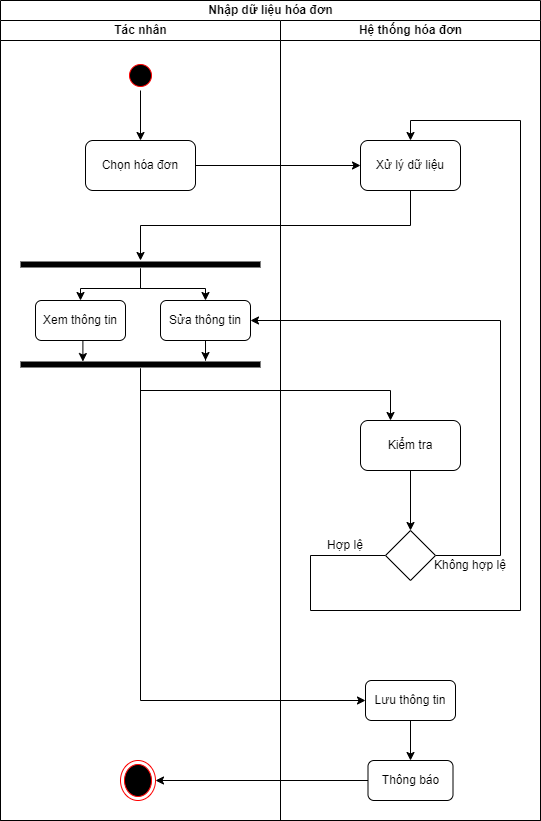

The diagram above was exported from draw.io. Its source (the exported page's mxGraphModel, read from the mxfile embedded in the PNG):
<mxGraphModel dx="1050" dy="541" grid="1" gridSize="10" guides="1" tooltips="1" connect="1" arrows="1" fold="1" page="1" pageScale="1" pageWidth="850" pageHeight="1100" math="0" shadow="0">
  <root>
    <mxCell id="0" />
    <mxCell id="1" parent="0" />
    <mxCell id="bv9UnIhRGx0V8thzWBog-1" value="Nhập dữ liệu hóa đơn" style="swimlane;childLayout=stackLayout;resizeParent=1;resizeParentMax=0;startSize=20;html=1;" parent="1" vertex="1">
      <mxGeometry x="130" y="360" width="540" height="820" as="geometry">
        <mxRectangle x="240.00000000000045" y="440" width="70" height="30" as="alternateBounds" />
      </mxGeometry>
    </mxCell>
    <mxCell id="bv9UnIhRGx0V8thzWBog-2" value="Tác nhân" style="swimlane;startSize=20;html=1;" parent="bv9UnIhRGx0V8thzWBog-1" vertex="1">
      <mxGeometry y="20" width="280" height="800" as="geometry" />
    </mxCell>
    <mxCell id="Na7qqBBE71wNZ6P1JfYk-1" value="" style="edgeStyle=orthogonalEdgeStyle;rounded=0;orthogonalLoop=1;jettySize=auto;html=1;" edge="1" parent="bv9UnIhRGx0V8thzWBog-2" source="bv9UnIhRGx0V8thzWBog-8" target="bv9UnIhRGx0V8thzWBog-15">
      <mxGeometry relative="1" as="geometry" />
    </mxCell>
    <mxCell id="bv9UnIhRGx0V8thzWBog-8" value="" style="ellipse;html=1;shape=startState;fillColor=#000000;strokeColor=#ff0000;" parent="bv9UnIhRGx0V8thzWBog-2" vertex="1">
      <mxGeometry x="125" y="40" width="30" height="30" as="geometry" />
    </mxCell>
    <mxCell id="bv9UnIhRGx0V8thzWBog-15" value="Chọn hóa đơn" style="rounded=1;whiteSpace=wrap;html=1;" parent="bv9UnIhRGx0V8thzWBog-2" vertex="1">
      <mxGeometry x="85" y="120" width="110" height="50" as="geometry" />
    </mxCell>
    <mxCell id="bv9UnIhRGx0V8thzWBog-40" style="edgeStyle=orthogonalEdgeStyle;rounded=0;orthogonalLoop=1;jettySize=auto;html=1;entryX=0.26;entryY=0.131;entryDx=0;entryDy=0;entryPerimeter=0;" parent="bv9UnIhRGx0V8thzWBog-2" source="bv9UnIhRGx0V8thzWBog-17" target="bv9UnIhRGx0V8thzWBog-29" edge="1">
      <mxGeometry relative="1" as="geometry">
        <Array as="points">
          <mxPoint x="82" y="340" />
        </Array>
      </mxGeometry>
    </mxCell>
    <mxCell id="bv9UnIhRGx0V8thzWBog-17" value="Xem thông tin" style="rounded=1;whiteSpace=wrap;html=1;" parent="bv9UnIhRGx0V8thzWBog-2" vertex="1">
      <mxGeometry x="35" y="280" width="90" height="40" as="geometry" />
    </mxCell>
    <mxCell id="bv9UnIhRGx0V8thzWBog-34" style="edgeStyle=orthogonalEdgeStyle;rounded=0;orthogonalLoop=1;jettySize=auto;html=1;entryX=0.771;entryY=0;entryDx=0;entryDy=0;entryPerimeter=0;" parent="bv9UnIhRGx0V8thzWBog-2" source="bv9UnIhRGx0V8thzWBog-26" target="bv9UnIhRGx0V8thzWBog-29" edge="1">
      <mxGeometry relative="1" as="geometry" />
    </mxCell>
    <mxCell id="bv9UnIhRGx0V8thzWBog-26" value="Sửa thông tin" style="rounded=1;whiteSpace=wrap;html=1;" parent="bv9UnIhRGx0V8thzWBog-2" vertex="1">
      <mxGeometry x="160" y="280" width="90" height="40" as="geometry" />
    </mxCell>
    <mxCell id="bv9UnIhRGx0V8thzWBog-31" style="edgeStyle=orthogonalEdgeStyle;rounded=0;orthogonalLoop=1;jettySize=auto;html=1;entryX=0.5;entryY=0;entryDx=0;entryDy=0;" parent="bv9UnIhRGx0V8thzWBog-2" source="bv9UnIhRGx0V8thzWBog-27" target="bv9UnIhRGx0V8thzWBog-17" edge="1">
      <mxGeometry relative="1" as="geometry">
        <Array as="points">
          <mxPoint x="140" y="268" />
          <mxPoint x="80" y="268" />
        </Array>
      </mxGeometry>
    </mxCell>
    <mxCell id="bv9UnIhRGx0V8thzWBog-32" style="edgeStyle=orthogonalEdgeStyle;rounded=0;orthogonalLoop=1;jettySize=auto;html=1;entryX=0.5;entryY=0;entryDx=0;entryDy=0;" parent="bv9UnIhRGx0V8thzWBog-2" source="bv9UnIhRGx0V8thzWBog-27" target="bv9UnIhRGx0V8thzWBog-26" edge="1">
      <mxGeometry relative="1" as="geometry">
        <Array as="points">
          <mxPoint x="140" y="268" />
          <mxPoint x="205" y="268" />
        </Array>
      </mxGeometry>
    </mxCell>
    <mxCell id="bv9UnIhRGx0V8thzWBog-27" value="" style="line;strokeWidth=6;fillColor=none;align=left;verticalAlign=middle;spacingTop=-1;spacingLeft=3;spacingRight=3;rotatable=0;labelPosition=right;points=[];portConstraint=eastwest;strokeColor=inherit;" parent="bv9UnIhRGx0V8thzWBog-2" vertex="1">
      <mxGeometry x="20" y="240" width="240" height="8" as="geometry" />
    </mxCell>
    <mxCell id="bv9UnIhRGx0V8thzWBog-29" value="" style="line;strokeWidth=6;fillColor=none;align=left;verticalAlign=middle;spacingTop=-1;spacingLeft=3;spacingRight=3;rotatable=0;labelPosition=right;points=[];portConstraint=eastwest;strokeColor=inherit;" parent="bv9UnIhRGx0V8thzWBog-2" vertex="1">
      <mxGeometry x="20" y="340" width="240" height="8" as="geometry" />
    </mxCell>
    <mxCell id="bv9UnIhRGx0V8thzWBog-5" value="" style="ellipse;html=1;shape=endState;fillColor=#000000;strokeColor=#ff0000;" parent="bv9UnIhRGx0V8thzWBog-2" vertex="1">
      <mxGeometry x="120" y="740" width="35" height="40" as="geometry" />
    </mxCell>
    <mxCell id="6CdmYpxvKt6pnyQ0S2MU-5" value="" style="edgeStyle=orthogonalEdgeStyle;rounded=0;orthogonalLoop=1;jettySize=auto;html=1;" parent="bv9UnIhRGx0V8thzWBog-2" edge="1">
      <mxGeometry relative="1" as="geometry">
        <mxPoint x="170" y="180" as="targetPoint" />
      </mxGeometry>
    </mxCell>
    <mxCell id="bv9UnIhRGx0V8thzWBog-43" style="edgeStyle=orthogonalEdgeStyle;rounded=0;orthogonalLoop=1;jettySize=auto;html=1;" parent="bv9UnIhRGx0V8thzWBog-1" source="bv9UnIhRGx0V8thzWBog-15" target="bv9UnIhRGx0V8thzWBog-16" edge="1">
      <mxGeometry relative="1" as="geometry" />
    </mxCell>
    <mxCell id="bv9UnIhRGx0V8thzWBog-44" style="edgeStyle=orthogonalEdgeStyle;rounded=0;orthogonalLoop=1;jettySize=auto;html=1;entryX=0.5;entryY=0;entryDx=0;entryDy=0;entryPerimeter=0;" parent="bv9UnIhRGx0V8thzWBog-1" source="bv9UnIhRGx0V8thzWBog-16" target="bv9UnIhRGx0V8thzWBog-27" edge="1">
      <mxGeometry relative="1" as="geometry" />
    </mxCell>
    <mxCell id="bv9UnIhRGx0V8thzWBog-47" style="edgeStyle=orthogonalEdgeStyle;rounded=0;orthogonalLoop=1;jettySize=auto;html=1;" parent="bv9UnIhRGx0V8thzWBog-1" source="bv9UnIhRGx0V8thzWBog-29" target="bv9UnIhRGx0V8thzWBog-46" edge="1">
      <mxGeometry relative="1" as="geometry">
        <Array as="points">
          <mxPoint x="140" y="390" />
          <mxPoint x="390" y="390" />
        </Array>
      </mxGeometry>
    </mxCell>
    <mxCell id="bv9UnIhRGx0V8thzWBog-59" style="edgeStyle=orthogonalEdgeStyle;rounded=0;orthogonalLoop=1;jettySize=auto;html=1;entryX=0;entryY=0.5;entryDx=0;entryDy=0;" parent="bv9UnIhRGx0V8thzWBog-1" source="bv9UnIhRGx0V8thzWBog-29" target="bv9UnIhRGx0V8thzWBog-58" edge="1">
      <mxGeometry relative="1" as="geometry">
        <Array as="points">
          <mxPoint x="140" y="700" />
        </Array>
      </mxGeometry>
    </mxCell>
    <mxCell id="bv9UnIhRGx0V8thzWBog-62" style="edgeStyle=orthogonalEdgeStyle;rounded=0;orthogonalLoop=1;jettySize=auto;html=1;entryX=1;entryY=0.5;entryDx=0;entryDy=0;" parent="bv9UnIhRGx0V8thzWBog-1" source="bv9UnIhRGx0V8thzWBog-57" target="bv9UnIhRGx0V8thzWBog-5" edge="1">
      <mxGeometry relative="1" as="geometry" />
    </mxCell>
    <mxCell id="bv9UnIhRGx0V8thzWBog-63" style="edgeStyle=orthogonalEdgeStyle;rounded=0;orthogonalLoop=1;jettySize=auto;html=1;entryX=1;entryY=0.5;entryDx=0;entryDy=0;" parent="bv9UnIhRGx0V8thzWBog-1" source="bv9UnIhRGx0V8thzWBog-48" target="bv9UnIhRGx0V8thzWBog-26" edge="1">
      <mxGeometry relative="1" as="geometry">
        <Array as="points">
          <mxPoint x="500" y="555" />
          <mxPoint x="500" y="320" />
        </Array>
      </mxGeometry>
    </mxCell>
    <mxCell id="bv9UnIhRGx0V8thzWBog-3" value="Hệ thống hóa đơn" style="swimlane;startSize=20;html=1;" parent="bv9UnIhRGx0V8thzWBog-1" vertex="1">
      <mxGeometry x="280" y="20" width="260" height="800" as="geometry" />
    </mxCell>
    <mxCell id="bv9UnIhRGx0V8thzWBog-16" value="Xử lý dữ liệu" style="rounded=1;whiteSpace=wrap;html=1;" parent="bv9UnIhRGx0V8thzWBog-3" vertex="1">
      <mxGeometry x="80" y="120" width="100" height="50" as="geometry" />
    </mxCell>
    <mxCell id="bv9UnIhRGx0V8thzWBog-49" style="edgeStyle=orthogonalEdgeStyle;rounded=0;orthogonalLoop=1;jettySize=auto;html=1;" parent="bv9UnIhRGx0V8thzWBog-3" source="bv9UnIhRGx0V8thzWBog-46" target="bv9UnIhRGx0V8thzWBog-48" edge="1">
      <mxGeometry relative="1" as="geometry" />
    </mxCell>
    <mxCell id="bv9UnIhRGx0V8thzWBog-46" value="Kiểm tra" style="rounded=1;whiteSpace=wrap;html=1;" parent="bv9UnIhRGx0V8thzWBog-3" vertex="1">
      <mxGeometry x="80" y="400" width="100" height="50" as="geometry" />
    </mxCell>
    <mxCell id="bv9UnIhRGx0V8thzWBog-52" style="edgeStyle=orthogonalEdgeStyle;rounded=0;orthogonalLoop=1;jettySize=auto;html=1;entryX=0.5;entryY=0;entryDx=0;entryDy=0;" parent="bv9UnIhRGx0V8thzWBog-3" source="bv9UnIhRGx0V8thzWBog-48" target="bv9UnIhRGx0V8thzWBog-16" edge="1">
      <mxGeometry relative="1" as="geometry">
        <Array as="points">
          <mxPoint x="30" y="535" />
          <mxPoint x="30" y="590" />
          <mxPoint x="240" y="590" />
          <mxPoint x="240" y="100" />
          <mxPoint x="130" y="100" />
        </Array>
      </mxGeometry>
    </mxCell>
    <mxCell id="bv9UnIhRGx0V8thzWBog-48" value="" style="rhombus;whiteSpace=wrap;html=1;" parent="bv9UnIhRGx0V8thzWBog-3" vertex="1">
      <mxGeometry x="105" y="510" width="50" height="50" as="geometry" />
    </mxCell>
    <mxCell id="bv9UnIhRGx0V8thzWBog-56" value="Hợp lệ" style="text;html=1;strokeColor=none;fillColor=none;align=center;verticalAlign=middle;whiteSpace=wrap;rounded=0;" parent="bv9UnIhRGx0V8thzWBog-3" vertex="1">
      <mxGeometry x="35" y="510" width="60" height="30" as="geometry" />
    </mxCell>
    <mxCell id="bv9UnIhRGx0V8thzWBog-55" value="Không hợp lệ" style="text;html=1;strokeColor=none;fillColor=none;align=center;verticalAlign=middle;whiteSpace=wrap;rounded=0;" parent="bv9UnIhRGx0V8thzWBog-3" vertex="1">
      <mxGeometry x="150" y="530" width="80" height="30" as="geometry" />
    </mxCell>
    <mxCell id="bv9UnIhRGx0V8thzWBog-60" value="" style="edgeStyle=orthogonalEdgeStyle;rounded=0;orthogonalLoop=1;jettySize=auto;html=1;" parent="bv9UnIhRGx0V8thzWBog-3" source="bv9UnIhRGx0V8thzWBog-58" target="bv9UnIhRGx0V8thzWBog-57" edge="1">
      <mxGeometry relative="1" as="geometry" />
    </mxCell>
    <mxCell id="bv9UnIhRGx0V8thzWBog-58" value="Lưu thông tin" style="rounded=1;whiteSpace=wrap;html=1;" parent="bv9UnIhRGx0V8thzWBog-3" vertex="1">
      <mxGeometry x="85" y="660" width="90" height="40" as="geometry" />
    </mxCell>
    <mxCell id="bv9UnIhRGx0V8thzWBog-57" value="Thông báo" style="rounded=1;whiteSpace=wrap;html=1;" parent="bv9UnIhRGx0V8thzWBog-3" vertex="1">
      <mxGeometry x="87.5" y="740" width="85" height="40" as="geometry" />
    </mxCell>
  </root>
</mxGraphModel>